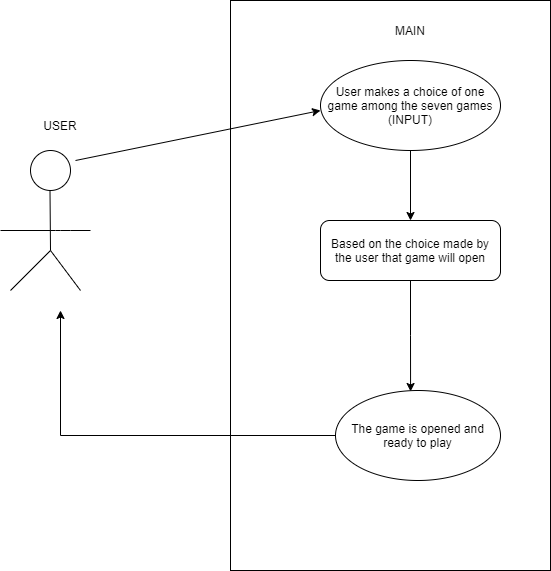

The diagram above was exported from draw.io. Its source (the exported page's mxGraphModel, read from the mxfile embedded in the PNG):
<mxGraphModel dx="868" dy="482" grid="1" gridSize="10" guides="1" tooltips="1" connect="1" arrows="1" fold="1" page="1" pageScale="1" pageWidth="850" pageHeight="1100" math="0" shadow="0">
  <root>
    <object label="" id="0">
      <mxCell />
    </object>
    <mxCell id="1" parent="0" />
    <mxCell id="IVM9JsLXJF-MgtoNd0HX-1" value="" style="ellipse;whiteSpace=wrap;html=1;aspect=fixed;" parent="1" vertex="1">
      <mxGeometry x="120" y="240" width="40" height="40" as="geometry" />
    </mxCell>
    <mxCell id="IVM9JsLXJF-MgtoNd0HX-2" value="" style="endArrow=none;html=1;" parent="1" edge="1">
      <mxGeometry width="50" height="50" relative="1" as="geometry">
        <mxPoint x="140" y="340" as="sourcePoint" />
        <mxPoint x="139.5" y="280" as="targetPoint" />
      </mxGeometry>
    </mxCell>
    <mxCell id="IVM9JsLXJF-MgtoNd0HX-3" value="" style="endArrow=none;html=1;" parent="1" edge="1">
      <mxGeometry width="50" height="50" relative="1" as="geometry">
        <mxPoint x="100" y="380" as="sourcePoint" />
        <mxPoint x="140" y="340" as="targetPoint" />
      </mxGeometry>
    </mxCell>
    <mxCell id="IVM9JsLXJF-MgtoNd0HX-4" value="" style="endArrow=none;html=1;" parent="1" edge="1">
      <mxGeometry width="50" height="50" relative="1" as="geometry">
        <mxPoint x="170" y="380" as="sourcePoint" />
        <mxPoint x="140" y="340" as="targetPoint" />
        <Array as="points">
          <mxPoint x="170" y="380" />
        </Array>
      </mxGeometry>
    </mxCell>
    <mxCell id="IVM9JsLXJF-MgtoNd0HX-5" value="" style="endArrow=none;html=1;" parent="1" edge="1">
      <mxGeometry width="50" height="50" relative="1" as="geometry">
        <mxPoint x="90" y="320" as="sourcePoint" />
        <mxPoint x="140" y="320" as="targetPoint" />
      </mxGeometry>
    </mxCell>
    <mxCell id="IVM9JsLXJF-MgtoNd0HX-6" value="" style="endArrow=none;html=1;" parent="1" edge="1">
      <mxGeometry width="50" height="50" relative="1" as="geometry">
        <mxPoint x="140" y="320" as="sourcePoint" />
        <mxPoint x="180" y="320" as="targetPoint" />
        <Array as="points">
          <mxPoint x="150" y="320" />
        </Array>
      </mxGeometry>
    </mxCell>
    <mxCell id="IVM9JsLXJF-MgtoNd0HX-12" value="" style="rounded=0;whiteSpace=wrap;html=1;" parent="1" vertex="1">
      <mxGeometry x="320" y="90" width="320" height="570" as="geometry" />
    </mxCell>
    <mxCell id="Ch0EWYyi-4-osQN-WRHf-4" style="edgeStyle=orthogonalEdgeStyle;rounded=0;orthogonalLoop=1;jettySize=auto;html=1;exitX=0.5;exitY=1;exitDx=0;exitDy=0;entryX=0.5;entryY=0;entryDx=0;entryDy=0;" edge="1" parent="1" source="IVM9JsLXJF-MgtoNd0HX-13" target="IVM9JsLXJF-MgtoNd0HX-22">
      <mxGeometry relative="1" as="geometry" />
    </mxCell>
    <mxCell id="IVM9JsLXJF-MgtoNd0HX-13" value="User makes a choice of one game among the seven games&lt;br&gt;(INPUT)" style="ellipse;whiteSpace=wrap;html=1;" parent="1" vertex="1">
      <mxGeometry x="410" y="150" width="180" height="90" as="geometry" />
    </mxCell>
    <mxCell id="IVM9JsLXJF-MgtoNd0HX-14" value="USER" style="text;html=1;strokeColor=none;fillColor=none;align=center;verticalAlign=middle;whiteSpace=wrap;rounded=0;" parent="1" vertex="1">
      <mxGeometry x="100" y="190" width="100" height="50" as="geometry" />
    </mxCell>
    <mxCell id="IVM9JsLXJF-MgtoNd0HX-16" value="" style="endArrow=classic;html=1;" parent="1" edge="1">
      <mxGeometry width="50" height="50" relative="1" as="geometry">
        <mxPoint x="165" y="250" as="sourcePoint" />
        <mxPoint x="410" y="200" as="targetPoint" />
      </mxGeometry>
    </mxCell>
    <mxCell id="IVM9JsLXJF-MgtoNd0HX-17" value="MAIN" style="text;html=1;strokeColor=none;fillColor=none;align=center;verticalAlign=middle;whiteSpace=wrap;rounded=0;" parent="1" vertex="1">
      <mxGeometry x="420" y="100" width="160" height="40" as="geometry" />
    </mxCell>
    <mxCell id="Ch0EWYyi-4-osQN-WRHf-5" style="edgeStyle=orthogonalEdgeStyle;rounded=0;orthogonalLoop=1;jettySize=auto;html=1;exitX=0.5;exitY=1;exitDx=0;exitDy=0;entryX=0.455;entryY=0.011;entryDx=0;entryDy=0;entryPerimeter=0;" edge="1" parent="1" source="IVM9JsLXJF-MgtoNd0HX-22" target="IVM9JsLXJF-MgtoNd0HX-23">
      <mxGeometry relative="1" as="geometry" />
    </mxCell>
    <mxCell id="IVM9JsLXJF-MgtoNd0HX-22" value="Based on the choice made by the user that game will open" style="rounded=1;whiteSpace=wrap;html=1;" parent="1" vertex="1">
      <mxGeometry x="410" y="310" width="180" height="60" as="geometry" />
    </mxCell>
    <mxCell id="IVM9JsLXJF-MgtoNd0HX-28" style="edgeStyle=orthogonalEdgeStyle;rounded=0;orthogonalLoop=1;jettySize=auto;html=1;exitX=0;exitY=0.5;exitDx=0;exitDy=0;" parent="1" source="IVM9JsLXJF-MgtoNd0HX-23" edge="1">
      <mxGeometry relative="1" as="geometry">
        <mxPoint x="150" y="400" as="targetPoint" />
      </mxGeometry>
    </mxCell>
    <mxCell id="IVM9JsLXJF-MgtoNd0HX-23" value="The game is opened and ready to play" style="ellipse;whiteSpace=wrap;html=1;" parent="1" vertex="1">
      <mxGeometry x="425" y="480" width="165" height="90" as="geometry" />
    </mxCell>
  </root>
</mxGraphModel>